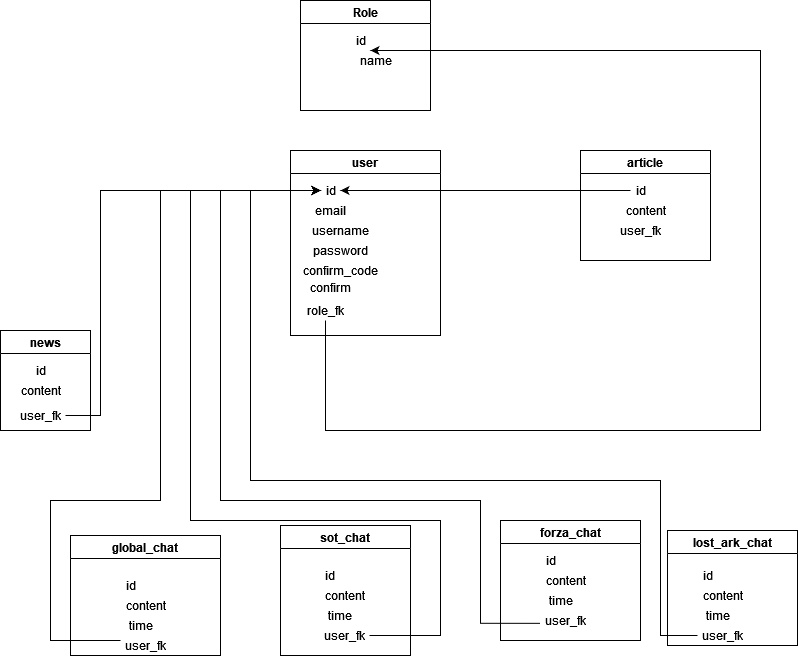

The diagram above was exported from draw.io. Its source (the exported page's mxGraphModel, read from the mxfile embedded in the PNG):
<mxGraphModel dx="1278" dy="544" grid="1" gridSize="10" guides="1" tooltips="1" connect="1" arrows="1" fold="1" page="1" pageScale="1" pageWidth="827" pageHeight="1169" math="0" shadow="0">
  <root>
    <mxCell id="0" />
    <mxCell id="1" parent="0" />
    <mxCell id="NTXpzTqmLvESXo38dFs0-1" value="user" style="swimlane;" parent="1" vertex="1">
      <mxGeometry x="320" y="180" width="150" height="185" as="geometry" />
    </mxCell>
    <mxCell id="NTXpzTqmLvESXo38dFs0-2" value="&lt;div&gt;email&lt;/div&gt;" style="text;html=1;align=center;verticalAlign=middle;resizable=0;points=[];autosize=1;strokeColor=none;fillColor=none;" parent="NTXpzTqmLvESXo38dFs0-1" vertex="1">
      <mxGeometry x="20" y="50" width="40" height="20" as="geometry" />
    </mxCell>
    <mxCell id="NTXpzTqmLvESXo38dFs0-3" value="password" style="text;html=1;align=center;verticalAlign=middle;resizable=0;points=[];autosize=1;strokeColor=none;fillColor=none;" parent="NTXpzTqmLvESXo38dFs0-1" vertex="1">
      <mxGeometry x="15" y="90" width="70" height="20" as="geometry" />
    </mxCell>
    <mxCell id="NTXpzTqmLvESXo38dFs0-4" value="confirm_code" style="text;html=1;align=center;verticalAlign=middle;resizable=0;points=[];autosize=1;strokeColor=none;fillColor=none;" parent="NTXpzTqmLvESXo38dFs0-1" vertex="1">
      <mxGeometry x="5" y="110" width="90" height="20" as="geometry" />
    </mxCell>
    <mxCell id="NTXpzTqmLvESXo38dFs0-5" value="username" style="text;html=1;align=center;verticalAlign=middle;resizable=0;points=[];autosize=1;strokeColor=none;fillColor=none;" parent="NTXpzTqmLvESXo38dFs0-1" vertex="1">
      <mxGeometry x="15" y="70" width="70" height="20" as="geometry" />
    </mxCell>
    <mxCell id="NTXpzTqmLvESXo38dFs0-6" value="id" style="text;html=1;align=center;verticalAlign=middle;resizable=0;points=[];autosize=1;strokeColor=none;fillColor=none;" parent="NTXpzTqmLvESXo38dFs0-1" vertex="1">
      <mxGeometry x="30" y="30" width="20" height="20" as="geometry" />
    </mxCell>
    <mxCell id="NTXpzTqmLvESXo38dFs0-7" value="&lt;div&gt;confirm&lt;/div&gt;&lt;div&gt;&lt;br&gt;&lt;/div&gt;" style="text;html=1;align=center;verticalAlign=middle;resizable=0;points=[];autosize=1;strokeColor=none;fillColor=none;" parent="NTXpzTqmLvESXo38dFs0-1" vertex="1">
      <mxGeometry x="15" y="130" width="50" height="30" as="geometry" />
    </mxCell>
    <mxCell id="NTXpzTqmLvESXo38dFs0-8" value="role_fk" style="text;html=1;align=center;verticalAlign=middle;resizable=0;points=[];autosize=1;strokeColor=none;fillColor=none;" parent="NTXpzTqmLvESXo38dFs0-1" vertex="1">
      <mxGeometry x="10" y="150" width="50" height="20" as="geometry" />
    </mxCell>
    <mxCell id="NTXpzTqmLvESXo38dFs0-13" value="news" style="swimlane;" parent="1" vertex="1">
      <mxGeometry x="30" y="360" width="90" height="100" as="geometry" />
    </mxCell>
    <mxCell id="NTXpzTqmLvESXo38dFs0-14" value="content" style="text;html=1;align=center;verticalAlign=middle;resizable=0;points=[];autosize=1;strokeColor=none;fillColor=none;" parent="NTXpzTqmLvESXo38dFs0-13" vertex="1">
      <mxGeometry x="15" y="50" width="50" height="20" as="geometry" />
    </mxCell>
    <mxCell id="NTXpzTqmLvESXo38dFs0-15" value="id" style="text;html=1;align=center;verticalAlign=middle;resizable=0;points=[];autosize=1;strokeColor=none;fillColor=none;" parent="NTXpzTqmLvESXo38dFs0-13" vertex="1">
      <mxGeometry x="30" y="30" width="20" height="20" as="geometry" />
    </mxCell>
    <mxCell id="NTXpzTqmLvESXo38dFs0-16" value="user_fk" style="text;html=1;align=center;verticalAlign=middle;resizable=0;points=[];autosize=1;strokeColor=none;fillColor=none;" parent="NTXpzTqmLvESXo38dFs0-13" vertex="1">
      <mxGeometry x="15" y="75" width="50" height="20" as="geometry" />
    </mxCell>
    <mxCell id="NTXpzTqmLvESXo38dFs0-22" value="global_chat" style="swimlane;" parent="1" vertex="1">
      <mxGeometry x="100" y="565" width="150" height="120" as="geometry" />
    </mxCell>
    <mxCell id="NTXpzTqmLvESXo38dFs0-23" value="time" style="text;html=1;align=center;verticalAlign=middle;resizable=0;points=[];autosize=1;strokeColor=none;fillColor=none;" parent="NTXpzTqmLvESXo38dFs0-22" vertex="1">
      <mxGeometry x="50" y="80" width="40" height="20" as="geometry" />
    </mxCell>
    <mxCell id="NTXpzTqmLvESXo38dFs0-24" value="user_fk" style="text;html=1;align=center;verticalAlign=middle;resizable=0;points=[];autosize=1;strokeColor=none;fillColor=none;" parent="NTXpzTqmLvESXo38dFs0-22" vertex="1">
      <mxGeometry x="50" y="100" width="50" height="20" as="geometry" />
    </mxCell>
    <mxCell id="NTXpzTqmLvESXo38dFs0-25" value="content" style="text;html=1;align=center;verticalAlign=middle;resizable=0;points=[];autosize=1;strokeColor=none;fillColor=none;" parent="NTXpzTqmLvESXo38dFs0-22" vertex="1">
      <mxGeometry x="50" y="60" width="50" height="20" as="geometry" />
    </mxCell>
    <mxCell id="NTXpzTqmLvESXo38dFs0-26" value="id" style="text;html=1;align=center;verticalAlign=middle;resizable=0;points=[];autosize=1;strokeColor=none;fillColor=none;" parent="NTXpzTqmLvESXo38dFs0-22" vertex="1">
      <mxGeometry x="50" y="40" width="20" height="20" as="geometry" />
    </mxCell>
    <mxCell id="NTXpzTqmLvESXo38dFs0-27" value="sot_chat" style="swimlane;" parent="1" vertex="1">
      <mxGeometry x="310" y="555" width="130" height="130" as="geometry" />
    </mxCell>
    <mxCell id="NTXpzTqmLvESXo38dFs0-28" value="time" style="text;html=1;align=center;verticalAlign=middle;resizable=0;points=[];autosize=1;strokeColor=none;fillColor=none;" parent="NTXpzTqmLvESXo38dFs0-27" vertex="1">
      <mxGeometry x="39" y="80" width="40" height="20" as="geometry" />
    </mxCell>
    <mxCell id="NTXpzTqmLvESXo38dFs0-29" value="user_fk" style="text;html=1;align=center;verticalAlign=middle;resizable=0;points=[];autosize=1;strokeColor=none;fillColor=none;" parent="NTXpzTqmLvESXo38dFs0-27" vertex="1">
      <mxGeometry x="39" y="100" width="50" height="20" as="geometry" />
    </mxCell>
    <mxCell id="NTXpzTqmLvESXo38dFs0-30" value="content" style="text;html=1;align=center;verticalAlign=middle;resizable=0;points=[];autosize=1;strokeColor=none;fillColor=none;" parent="NTXpzTqmLvESXo38dFs0-27" vertex="1">
      <mxGeometry x="39" y="60" width="50" height="20" as="geometry" />
    </mxCell>
    <mxCell id="NTXpzTqmLvESXo38dFs0-31" value="id" style="text;html=1;align=center;verticalAlign=middle;resizable=0;points=[];autosize=1;strokeColor=none;fillColor=none;" parent="NTXpzTqmLvESXo38dFs0-27" vertex="1">
      <mxGeometry x="39" y="40" width="20" height="20" as="geometry" />
    </mxCell>
    <mxCell id="NTXpzTqmLvESXo38dFs0-32" value="forza_chat" style="swimlane;" parent="1" vertex="1">
      <mxGeometry x="530" y="550" width="140" height="120" as="geometry" />
    </mxCell>
    <mxCell id="NTXpzTqmLvESXo38dFs0-33" value="time" style="text;html=1;align=center;verticalAlign=middle;resizable=0;points=[];autosize=1;strokeColor=none;fillColor=none;" parent="NTXpzTqmLvESXo38dFs0-32" vertex="1">
      <mxGeometry x="40" y="70" width="40" height="20" as="geometry" />
    </mxCell>
    <mxCell id="NTXpzTqmLvESXo38dFs0-34" value="user_fk" style="text;html=1;align=center;verticalAlign=middle;resizable=0;points=[];autosize=1;strokeColor=none;fillColor=none;" parent="NTXpzTqmLvESXo38dFs0-32" vertex="1">
      <mxGeometry x="40" y="90" width="50" height="20" as="geometry" />
    </mxCell>
    <mxCell id="NTXpzTqmLvESXo38dFs0-35" value="content" style="text;html=1;align=center;verticalAlign=middle;resizable=0;points=[];autosize=1;strokeColor=none;fillColor=none;" parent="NTXpzTqmLvESXo38dFs0-32" vertex="1">
      <mxGeometry x="40" y="50" width="50" height="20" as="geometry" />
    </mxCell>
    <mxCell id="NTXpzTqmLvESXo38dFs0-36" value="id" style="text;html=1;align=center;verticalAlign=middle;resizable=0;points=[];autosize=1;strokeColor=none;fillColor=none;" parent="NTXpzTqmLvESXo38dFs0-32" vertex="1">
      <mxGeometry x="40" y="30" width="20" height="20" as="geometry" />
    </mxCell>
    <mxCell id="NTXpzTqmLvESXo38dFs0-37" value="lost_ark_chat" style="swimlane;" parent="1" vertex="1">
      <mxGeometry x="697" y="560" width="130" height="115" as="geometry" />
    </mxCell>
    <mxCell id="NTXpzTqmLvESXo38dFs0-38" value="time" style="text;html=1;align=center;verticalAlign=middle;resizable=0;points=[];autosize=1;strokeColor=none;fillColor=none;" parent="NTXpzTqmLvESXo38dFs0-37" vertex="1">
      <mxGeometry x="30" y="75" width="40" height="20" as="geometry" />
    </mxCell>
    <mxCell id="NTXpzTqmLvESXo38dFs0-39" value="user_fk" style="text;html=1;align=center;verticalAlign=middle;resizable=0;points=[];autosize=1;strokeColor=none;fillColor=none;" parent="NTXpzTqmLvESXo38dFs0-37" vertex="1">
      <mxGeometry x="30" y="95" width="50" height="20" as="geometry" />
    </mxCell>
    <mxCell id="NTXpzTqmLvESXo38dFs0-40" value="content" style="text;html=1;align=center;verticalAlign=middle;resizable=0;points=[];autosize=1;strokeColor=none;fillColor=none;" parent="NTXpzTqmLvESXo38dFs0-37" vertex="1">
      <mxGeometry x="30" y="55" width="50" height="20" as="geometry" />
    </mxCell>
    <mxCell id="NTXpzTqmLvESXo38dFs0-41" value="id" style="text;html=1;align=center;verticalAlign=middle;resizable=0;points=[];autosize=1;strokeColor=none;fillColor=none;" parent="NTXpzTqmLvESXo38dFs0-37" vertex="1">
      <mxGeometry x="30" y="35" width="20" height="20" as="geometry" />
    </mxCell>
    <mxCell id="NTXpzTqmLvESXo38dFs0-42" value="Role" style="swimlane;startSize=23;" parent="1" vertex="1">
      <mxGeometry x="330" y="30" width="130" height="110" as="geometry" />
    </mxCell>
    <mxCell id="NTXpzTqmLvESXo38dFs0-43" value="&lt;div&gt;name&lt;/div&gt;" style="text;html=1;align=center;verticalAlign=middle;resizable=0;points=[];autosize=1;strokeColor=none;fillColor=none;" parent="NTXpzTqmLvESXo38dFs0-42" vertex="1">
      <mxGeometry x="50" y="50" width="50" height="20" as="geometry" />
    </mxCell>
    <mxCell id="NTXpzTqmLvESXo38dFs0-44" value="id" style="text;html=1;align=center;verticalAlign=middle;resizable=0;points=[];autosize=1;strokeColor=none;fillColor=none;" parent="NTXpzTqmLvESXo38dFs0-42" vertex="1">
      <mxGeometry x="50" y="30" width="20" height="20" as="geometry" />
    </mxCell>
    <mxCell id="NTXpzTqmLvESXo38dFs0-81" style="edgeStyle=orthogonalEdgeStyle;rounded=0;orthogonalLoop=1;jettySize=auto;html=1;" parent="1" source="NTXpzTqmLvESXo38dFs0-29" target="NTXpzTqmLvESXo38dFs0-6" edge="1">
      <mxGeometry relative="1" as="geometry">
        <Array as="points">
          <mxPoint x="470" y="665" />
          <mxPoint x="470" y="550" />
          <mxPoint x="220" y="550" />
          <mxPoint x="220" y="220" />
        </Array>
      </mxGeometry>
    </mxCell>
    <mxCell id="NTXpzTqmLvESXo38dFs0-84" style="edgeStyle=orthogonalEdgeStyle;rounded=0;orthogonalLoop=1;jettySize=auto;html=1;exitX=-0.007;exitY=0.642;exitDx=0;exitDy=0;exitPerimeter=0;" parent="1" source="NTXpzTqmLvESXo38dFs0-34" target="NTXpzTqmLvESXo38dFs0-6" edge="1">
      <mxGeometry relative="1" as="geometry">
        <mxPoint x="510" y="230" as="targetPoint" />
        <Array as="points">
          <mxPoint x="510" y="653" />
          <mxPoint x="510" y="530" />
          <mxPoint x="250" y="530" />
          <mxPoint x="250" y="220" />
        </Array>
      </mxGeometry>
    </mxCell>
    <mxCell id="NTXpzTqmLvESXo38dFs0-85" style="edgeStyle=orthogonalEdgeStyle;rounded=0;orthogonalLoop=1;jettySize=auto;html=1;" parent="1" source="NTXpzTqmLvESXo38dFs0-24" target="NTXpzTqmLvESXo38dFs0-6" edge="1">
      <mxGeometry relative="1" as="geometry">
        <Array as="points">
          <mxPoint x="80" y="670" />
          <mxPoint x="80" y="530" />
          <mxPoint x="190" y="530" />
          <mxPoint x="190" y="220" />
        </Array>
      </mxGeometry>
    </mxCell>
    <mxCell id="NTXpzTqmLvESXo38dFs0-86" style="edgeStyle=orthogonalEdgeStyle;rounded=0;orthogonalLoop=1;jettySize=auto;html=1;" parent="1" source="NTXpzTqmLvESXo38dFs0-8" target="NTXpzTqmLvESXo38dFs0-44" edge="1">
      <mxGeometry relative="1" as="geometry">
        <Array as="points">
          <mxPoint x="355" y="460" />
          <mxPoint x="790" y="460" />
          <mxPoint x="790" y="80" />
        </Array>
      </mxGeometry>
    </mxCell>
    <mxCell id="NTXpzTqmLvESXo38dFs0-87" style="edgeStyle=orthogonalEdgeStyle;rounded=0;orthogonalLoop=1;jettySize=auto;html=1;" parent="1" source="NTXpzTqmLvESXo38dFs0-39" target="NTXpzTqmLvESXo38dFs0-6" edge="1">
      <mxGeometry relative="1" as="geometry">
        <Array as="points">
          <mxPoint x="690" y="665" />
          <mxPoint x="690" y="510" />
          <mxPoint x="280" y="510" />
          <mxPoint x="280" y="220" />
        </Array>
      </mxGeometry>
    </mxCell>
    <mxCell id="NTXpzTqmLvESXo38dFs0-88" style="edgeStyle=orthogonalEdgeStyle;rounded=0;orthogonalLoop=1;jettySize=auto;html=1;" parent="1" source="NTXpzTqmLvESXo38dFs0-16" target="NTXpzTqmLvESXo38dFs0-6" edge="1">
      <mxGeometry relative="1" as="geometry">
        <mxPoint x="100" y="260" as="targetPoint" />
        <Array as="points">
          <mxPoint x="130" y="445" />
          <mxPoint x="130" y="220" />
        </Array>
      </mxGeometry>
    </mxCell>
    <mxCell id="i40D0Mqd8RpYHwA7i1GD-1" style="edgeStyle=orthogonalEdgeStyle;rounded=0;orthogonalLoop=1;jettySize=auto;html=1;" parent="1" source="i40D0Mqd8RpYHwA7i1GD-4" target="NTXpzTqmLvESXo38dFs0-6" edge="1">
      <mxGeometry relative="1" as="geometry">
        <mxPoint x="607" y="230" as="sourcePoint" />
      </mxGeometry>
    </mxCell>
    <mxCell id="i40D0Mqd8RpYHwA7i1GD-2" value="article" style="swimlane;startSize=23;" parent="1" vertex="1">
      <mxGeometry x="610" y="180" width="130" height="110" as="geometry" />
    </mxCell>
    <mxCell id="i40D0Mqd8RpYHwA7i1GD-3" value="content" style="text;html=1;align=center;verticalAlign=middle;resizable=0;points=[];autosize=1;strokeColor=none;fillColor=none;" parent="i40D0Mqd8RpYHwA7i1GD-2" vertex="1">
      <mxGeometry x="40" y="50" width="50" height="20" as="geometry" />
    </mxCell>
    <mxCell id="i40D0Mqd8RpYHwA7i1GD-4" value="id" style="text;html=1;align=center;verticalAlign=middle;resizable=0;points=[];autosize=1;strokeColor=none;fillColor=none;" parent="i40D0Mqd8RpYHwA7i1GD-2" vertex="1">
      <mxGeometry x="50" y="30" width="20" height="20" as="geometry" />
    </mxCell>
    <mxCell id="i40D0Mqd8RpYHwA7i1GD-5" value="user_fk" style="text;html=1;align=center;verticalAlign=middle;resizable=0;points=[];autosize=1;strokeColor=none;fillColor=none;" parent="i40D0Mqd8RpYHwA7i1GD-2" vertex="1">
      <mxGeometry x="35" y="70" width="50" height="20" as="geometry" />
    </mxCell>
  </root>
</mxGraphModel>